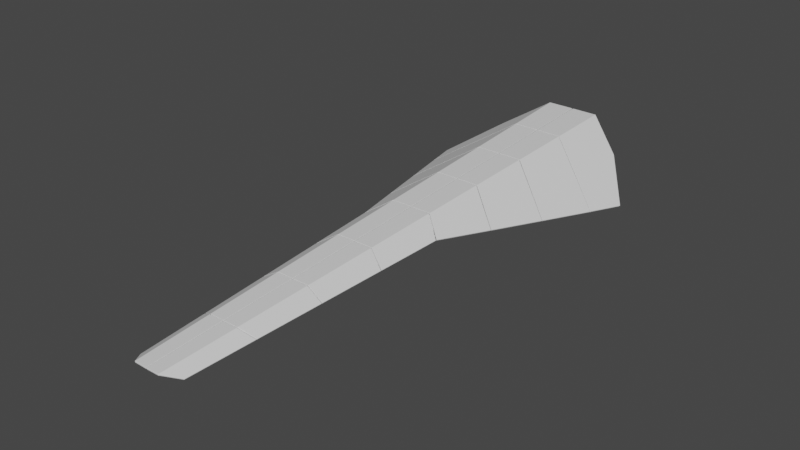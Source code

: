 # Source: ark_nova11.blend  (saved by Blender 2.80.41; exported with 4.5.12 LTS)
import bpy
from mathutils import Matrix  # noqa: F401  (used for matrix-valued properties, if any)

bpy.ops.wm.read_factory_settings(use_empty=True)
scene = bpy.context.scene
scene.name = 'Scene'

# ---- collections
col_collection = bpy.data.collections.new('Collection'); scene.collection.children.link(col_collection)

# ---- materials (node trees are filled in below, after node groups)
mat_material = bpy.data.materials.new('Material')
mat_material.alpha_threshold = 0.0
mat_material.use_transparent_shadow = False
mat_material.roughness = 0.5
mat_material.line_color = (0.0, 0.0, 0.0, 1.0)

# ---- material node trees
mat_material.use_nodes = True; mat_material.node_tree.nodes.clear()
_N = mat_material.node_tree.nodes; _L = mat_material.node_tree.links
n0 = _N.new('ShaderNodeOutputMaterial'); n0.name = 'Material Output'; n0.location = (300, 300)
n1 = _N.new('ShaderNodeBsdfPrincipled'); n1.name = 'Principled BSDF'; n1.location = (10, 300)
n1.distribution = 'GGX'
n1.subsurface_method = 'BURLEY'
n1.inputs[3].default_value = 1.45
_L.new(n1.outputs[0], n0.inputs[0])
n0.is_active_output = True

# ---- world
world_world = bpy.data.worlds.new('World'); scene.world = world_world
world_world.color = (0.05088, 0.05088, 0.05088)
world_world.use_sun_shadow = False
world_world.sun_shadow_jitter_overblur = 0.0

# ---- meshes
me_cube_001 = bpy.data.meshes.new('Cube.001')
me_cube_001.from_pydata([(0.9068, -0.1059, 0.2347), (1.489, 5.634, 0.2783), (0.5404, -6.086, 0.05264), (0.2853, -6.39, 0.1857), (0.006371, -6.395, 0.1861), (0.6126, 6.225, 0.838), (0.01367, 6.229, 0.8375), (2.346, 4.52, -0.3044), (0.4573, 0.2409, 0.5286), (0.01021, 0.2438, 0.5287), (0.7225, -3.114, 0.1431), (0.3713, -3.075, 0.3571), (0.008289, -3.076, 0.3574), (0.4138, -1.438, 0.4417), (0.009236, -1.437, 0.442), (0.8152, -1.601, 0.1892), (0.632, -4.591, 0.09817), (0.3278, -4.752, 0.2704), (0.007319, -4.755, 0.2708), (0.00733, -4.736, 0.2718), (0.3283, -4.733, 0.2714), (0.631, -4.608, 0.09764), (0.008278, -3.096, 0.3564), (0.3708, -3.095, 0.3561), (0.7236, -3.096, 0.1437), (0.814, -1.62, 0.1886), (0.4143, -1.417, 0.4428), (0.009249, -1.416, 0.4431), (0.9094, -0.08001, 0.2349), (0.458, 0.2679, 0.53), (0.01022, 0.2708, 0.5301), (1.704, 2.438, -0.06716), (0.5353, 3.246, 0.684), (0.01195, 3.25, 0.6838), (1.304, 1.166, 0.0843), (0.4967, 1.757, 0.607), (0.01109, 1.76, 0.607), (2.098, 3.699, -0.2146), (0.574, 4.736, 0.761), (0.01281, 4.739, 0.7607), (2.345, 4.507, -0.305), (2.095, 3.689, -0.2137), (0.5743, 4.748, 0.7616), (0.01282, 4.751, 0.7613), (1.699, 2.424, -0.06532), (0.5358, 3.264, 0.6849), (0.01196, 3.267, 0.6847), (0.0111, 1.779, 0.6079), (0.4972, 1.776, 0.6079), (1.309, 1.181, 0.08233)], [], [(42, 43, 6, 5), (17, 21, 2, 3), (34, 28, 29, 35), (27, 9, 8, 26), (19, 22, 23, 20), (13, 25, 24, 11), (8, 0, 15, 26), (12, 14, 13, 11), (4, 18, 17, 3), (23, 10, 16, 20), (41, 31, 45, 38), (48, 47, 33, 32), (29, 30, 36, 35), (44, 49, 48, 32), (1, 7, 40, 37), (1, 37, 42, 5), (45, 46, 39, 38)])
_uv = me_cube_001.uv_layers.new(name='UVMap')
_uv.uv.foreach_set('vector', [0.0, 0.0, 0.0, 0.0, 0.0, 0.0, 0.0, 0.0, 8.192e-05, 1.638e-05, 0.1283, 0.02566, 0.0, 0.0, 0.0, 0.0, 0.5479, 0.1382, 0.5199, 0.1046, 0.0, 0.0, 0.0, 0.0, 0.0, 0.0, 0.0, 0.0, 0.0, 0.0, 0.0, 0.0, 0.0, 0.0, 0.0, 0.0, 0.0, 0.0, 0.0, 0.0, 0.0, 0.0, 0.3881, 0.07762, 0.2598, 0.05197, 0.0, 0.0, 0.0, 0.0, 0.5197, 0.1039, 0.3898, 0.07795, 0.0, 0.0, 0.0, 0.0, 0.0, 0.0, 0.0, 0.0, 0.0, 0.0, 0.0, 0.0, 0.0, 0.0, 8.192e-05, 1.638e-05, 0.0, 0.0, 0.0, 0.0, 0.2583, 0.05166, 0.1299, 0.02598, 0.0, 0.0, 0.6945, 0.2413, 0.8085, 0.2639, 0.00014, -1.363e-05, 0.0, 0.0, 0.0, 0.0, 0.0, 0.0, 0.0, 0.0, 0.0, 0.0, 0.0, 0.0, 0.0, 0.0, 0.0, 0.0, 0.0, 0.0, 0.6738, 0.2034, 0.7059, 0.1893, 0.0, 0.0, 0.0, 0.0, 0.5619, 0.2448, 0.6226, 0.2274, 0.6226, 0.2271, 0.8215, 0.3067, 0.5619, 0.2448, 0.8215, 0.3067, 0.0, 0.0, 0.0, 0.0, 0.00014, -1.363e-05, 0.0, 0.0, 0.0, 0.0, 0.0, 0.0])
me_cube_001.materials.append(mat_material)
me_cube_001.use_remesh_preserve_volume = False
me_cube_001.use_remesh_preserve_attributes = False
me_cube_001.use_mirror_vertex_groups = False
me_cube_001.update()
me_cube_003 = bpy.data.meshes.new('Cube.003')
me_cube_003.from_pydata([(1.151, 5.842, 0.4868), (0.4533, -6.135, 0.09066), (0.2844, -6.305, 0.1863), (0.006534, -6.307, 0.1845), (0.3007, -5.941, -0.00997), (0.3931, 6.161, -0.009341), (0.08549, -5.942, -0.01009), (0.004423, -6.218, 0.1379), (0.07912, -0.6327, -0.01041), (0.07313, -6.181, 0.1182), (0.05127, -6.217, 0.1379), (0.01766, -0.6206, -0.01038), (0.01567, 6.161, -0.01037), (0.3421, -0.5243, -0.009688), (0.7926, -0.309, 0.2834), (0.665, -2.499, 0.2109), (0.08154, -2.65, -0.01029), (0.3262, -2.599, -0.009796), (0.5587, -4.325, 0.1505), (0.08354, -4.315, -0.01019), (0.3135, -4.267, -0.009883), (0.3578, 1.533, -0.009581), (0.01426, 1.479, -0.01038), (0.904, 1.606, 0.3467), (0.3749, 3.77, -0.009465), (0.01494, 3.742, -0.01038), (1.025, 3.68, 0.4153), (0.3133, -4.289, -0.009884), (0.08351, -4.293, -0.01019), (0.5573, -4.349, 0.1497), (0.3264, -2.578, -0.009795), (0.6637, -2.522, 0.2102), (0.08151, -2.629, -0.01029), (0.3419, -0.5523, -0.00969), (0.7944, -0.2775, 0.2844), (0.3576, 1.504, -0.009583), (0.01426, 1.449, -0.01038), (0.9025, 1.579, 0.3458), (0.3751, 3.799, -0.009463), (1.023, 3.653, 0.4144), (0.01495, 3.771, -0.01038)], [], [(2, 1, 4), (37, 35, 13, 34), (30, 33, 8, 32), (2, 4, 6, 9, 10, 7, 3), (29, 27, 4, 1), (36, 11, 13, 35), (14, 33, 30, 15), (20, 17, 16, 28), (4, 27, 19, 6), (31, 17, 20, 18), (38, 5, 12, 40), (39, 24, 21, 23), (0, 5, 38, 26), (25, 22, 21, 24)])
_uv = me_cube_003.uv_layers.new(name='UVMap')
_uv.uv.foreach_set('vector', [0.0, 0.0, 1.419e-05, 6.269e-06, 0.0, 0.0, 0.07077, 0.03127, 0.03345, 0.01478, 0.0244, 0.01078, 0.05378, 0.02376, 0.01517, 0.006701, 0.02421, 0.0107, 8.591e-05, 3.796e-05, -0.0001406, -6.214e-05, 0.0, 0.0, 0.0, 0.0, 0.0, 0.0, 0.0, 0.0, 0.0, 0.0, 0.0, 0.0, 0.0, 0.0, 0.0164, 0.007244, 0.007423, 0.00328, 0.0, 0.0, 1.419e-05, 6.269e-06, 0.001415, 0.0006254, 0.0009968, 0.0004404, 0.0244, 0.01078, 0.03345, 0.01478, 0.05342, 0.0236, 0.02421, 0.0107, 0.01517, 0.006701, 0.03344, 0.01478, 0.007534, 0.003329, 0.01502, 0.006635, 0.0, 0.0, -6.204e-05, -2.741e-05, 0.0, 0.0, 0.007423, 0.00328, 0.0, 0.0, 0.0, 0.0, 0.03315, 0.01465, 0.01502, 0.006635, 0.007534, 0.003329, 0.01666, 0.00736, 0.04384, 0.01937, 0.05438, 0.02403, 0.002247, 0.0009927, 0.001421, 0.0006281, 0.0898, 0.03968, 0.04364, 0.01928, 0.03366, 0.01487, 0.07107, 0.0314, 0.1099, 0.04855, 0.05438, 0.02403, 0.04384, 0.01937, 0.09007, 0.0398, 0.001819, 0.0008038, 0.00107, 0.0004727, 0.03366, 0.01487, 0.04364, 0.01928])
me_cube_003.materials.append(mat_material)
me_cube_003.use_remesh_preserve_volume = False
me_cube_003.use_remesh_preserve_attributes = False
me_cube_003.use_mirror_vertex_groups = False
me_cube_003.update()
me_cube = bpy.data.meshes.new('Cube')
me_cube.from_pydata([(0.2856, -6.275, 0.1818), (-1.653e-06, 5.985, 0.813), (-1.659e-06, 6.003, 0.0), (5.029e-07, -0.6315, 0.1471), (4.907e-07, -0.5939, 0.0), (0.07908, -0.5972, 0.0), (0.05124, -6.213, 0.1471), (0.07209, -0.6426, 0.1273), (0.05124, -0.6315, 0.1471), (2.343e-06, -6.28, 0.1823), (0.2984, -5.94, 0.0), (0.08548, -5.94, 0.0), (-0.001594, -6.213, 0.1471), (0.07311, -6.176, 0.1274), (0.445, -0.129, 0.4996), (3.422e-07, -0.1381, 0.4992), (3.56e-07, -0.1806, 0.0), (0.3406, -0.1715, 0.0), (0.5341, -0.04135, 0.1258), (0.5349, -0.06159, 0.4501), (0.5925, 5.984, 0.7752), (0.6979, 5.983, 0.7122), (0.3834, 6.002, 0.04423), (0.698, 5.988, 0.2501), (1.059, 5.849, 0.5321), (1.061, 5.851, 0.4425), (0.7307, 0.09091, 0.2536), (0.7287, 0.08377, 0.3432), (0.4182, -6.09, 0.07844), (0.4141, -6.153, 0.1127), (0.7452, -0.3785, 0.3022), (0.7454, -0.387, 0.2654), (0.603, 5.983, 0.8135), (0.7361, 5.982, 0.7339), (0.03826, 5.986, 0.7748), (0.3951, 6.002, 0.006139), (0.7362, 5.987, 0.2294), (0.03826, 6.002, 0.03885), (0.03752, 5.937, 0.7738), (0.03752, 5.953, 0.03793), (0.5917, 5.935, 0.7743), (0.3827, 5.953, 0.0433), (0.6971, 5.934, 0.7113), (0.6972, 5.939, 0.2491)], [], [(9, 0, 14, 15), (11, 13, 7, 5), (6, 8, 7, 13), (6, 12, 3, 8), (4, 5, 8, 3), (8, 5, 7), (14, 30, 31, 17), (17, 16, 2, 35), (10, 11, 5, 17), (0, 9, 12, 6, 13, 11, 10), (0, 10, 28, 29), (4, 16, 17, 5), (32, 1, 15, 14), (18, 19, 14, 17), (33, 32, 14, 19), (36, 18, 17, 35), (14, 0, 29, 30), (24, 33, 19, 27), (25, 26, 18, 36), (26, 27, 19, 18), (20, 21, 42, 40), (23, 22, 41, 43), (24, 27, 26, 25), (24, 25, 36, 33), (30, 29, 28, 31), (17, 31, 28, 10), (20, 34, 1, 32), (21, 20, 32, 33), (37, 22, 35, 2), (22, 23, 36, 35), (23, 21, 33, 36), (34, 37, 2, 1), (38, 40, 41, 39), (42, 43, 41, 40), (21, 23, 43, 42), (37, 34, 38, 39), (22, 37, 39, 41), (34, 20, 40, 38)])
_uv = me_cube.uv_layers.new(name='UVMap')
_uv.uv.foreach_set('vector', [0.0, 0.0, 0.0, 0.0, -3.322e-05, -1.468e-05, 0.0, 0.0, 0.0, 0.0, 0.0, 0.0, 0.0, 0.0, 0.0, 0.0, 0.0, 0.0, 0.0, 0.0, 0.0, 0.0, 0.0, 0.0, 0.0, 0.0, 0.0, 0.0, 0.0, 0.0, 0.0, 0.0, -0.0001372, -6.062e-05, 0.0, 0.0, 0.0, 0.0, 0.0, 0.0, 0.0, 0.0, 0.0, 0.0, 0.0, 0.0, -3.322e-05, -1.468e-05, 0.1199, 0.05299, 0.1235, 0.05456, 0.01271, 0.005617, 0.01271, 0.005617, -8.632e-05, -3.814e-05, 0.0005298, 0.0002341, 0.001609, 0.0007108, 0.0, 0.0, 0.0, 0.0, 0.0, 0.0, 0.01271, 0.005617, 0.0, 0.0, 0.0, 0.0, 0.0, 0.0, 0.0, 0.0, 0.0, 0.0, 0.0, 0.0, 0.0, 0.0, 0.0, 0.0, 0.0, 0.0, 0.0, 0.0, 0.0, 0.0, -0.0001372, -6.062e-05, -8.632e-05, -3.814e-05, 0.01271, 0.005617, 0.0, 0.0, -0.0003373, -0.000149, 8.675e-07, 3.833e-07, 0.0, 0.0, -3.322e-05, -1.468e-05, 0.06217, 0.02747, 0.03279, 0.01449, -3.322e-05, -1.468e-05, 0.01271, 0.005617, 0.01662, 0.007344, -0.0003373, -0.000149, -3.322e-05, -1.468e-05, 0.03279, 0.01449, 0.03199, 0.01414, 0.06217, 0.02747, 0.01271, 0.005617, 0.001609, 0.0007108, -3.322e-05, -1.468e-05, 0.0, 0.0, 0.0, 0.0, 0.1199, 0.05299, 0.05835, 0.02578, 0.01662, 0.007344, 0.03279, 0.01449, 0.1036, 0.04578, 0.06127, 0.02707, 0.1124, 0.04967, 0.06217, 0.02747, 0.03199, 0.01414, 0.1124, 0.04967, 0.1036, 0.04578, 0.03279, 0.01449, 0.06217, 0.02747, -0.0003203, -0.0001415, 0.01311, 0.005791, 0.01311, 0.005791, -0.0003203, -0.0001415, 0.02719, 0.01201, -0.0008253, -0.0003647, -0.0008253, -0.0003647, 0.02719, 0.01201, 0.05835, 0.02578, 0.1036, 0.04578, 0.1124, 0.04967, 0.06127, 0.02707, 0.05835, 0.02578, 0.06127, 0.02707, 0.03199, 0.01414, 0.01662, 0.007344, 0.1199, 0.05299, 0.0, 0.0, 0.0, 0.0, 0.1235, 0.05456, 0.01271, 0.005617, 0.1235, 0.05456, 0.0, 0.0, 0.0, 0.0, -0.0003203, -0.0001415, 1.997e-05, 8.824e-06, 8.675e-07, 3.833e-07, -0.0003373, -0.000149, 0.01311, 0.005791, -0.0003203, -0.0001415, -0.0003373, -0.000149, 0.01662, 0.007344, 0.0005887, 0.0002601, -0.0008253, -0.0003647, 0.001609, 0.0007108, 0.0005298, 0.0002341, -0.0008253, -0.0003647, 0.02719, 0.01201, 0.03199, 0.01414, 0.001609, 0.0007108, 0.02719, 0.01201, 0.01311, 0.005791, 0.01662, 0.007344, 0.03199, 0.01414, 1.997e-05, 8.824e-06, 0.0005887, 0.0002601, 0.0005298, 0.0002341, 8.675e-07, 3.833e-07, 1.997e-05, 8.824e-06, -0.0003203, -0.0001415, -0.0008253, -0.0003647, 0.0005887, 0.0002601, 0.01311, 0.005791, 0.02719, 0.01201, -0.0008253, -0.0003647, -0.0003203, -0.0001415, 0.01311, 0.005791, 0.02719, 0.01201, 0.02719, 0.01201, 0.01311, 0.005791, 0.0005887, 0.0002601, 1.997e-05, 8.824e-06, 1.997e-05, 8.824e-06, 0.0005887, 0.0002601, -0.0008253, -0.0003647, 0.0005887, 0.0002601, 0.0005887, 0.0002601, -0.0008253, -0.0003647, 1.997e-05, 8.824e-06, -0.0003203, -0.0001415, -0.0003203, -0.0001415, 1.997e-05, 8.824e-06])
me_cube.materials.append(mat_material)
me_cube.use_remesh_preserve_volume = False
me_cube.use_remesh_preserve_attributes = False
me_cube.use_mirror_vertex_groups = False
me_cube.update()
me_cube_004 = bpy.data.meshes.new('Cube.004')
me_cube_004.from_pydata([(0.07929, -5.956, -0.01009), (0.07447, -0.6443, -0.01041), (5.071e-07, -0.6443, -0.01041), (2.233e-06, -5.956, -0.01009)], [], [(0, 1, 2, 3)])
_uv = me_cube_004.uv_layers.new(name='UVMap')
_uv.uv.foreach_set('vector', [0.0, 0.0, 0.0, 0.0, 0.0, 0.0, 0.0, 0.0])
me_cube_004.materials.append(mat_material)
me_cube_004.use_remesh_preserve_volume = False
me_cube_004.use_remesh_preserve_attributes = False
me_cube_004.use_mirror_vertex_groups = False
me_cube_004.update()

# ---- objects
ob_armor_top = bpy.data.objects.new('Armor Top', me_cube_001)
ob_armor_bottom = bpy.data.objects.new('Armor Bottom', me_cube_003)
ob_hull = bpy.data.objects.new('Hull', me_cube)
ob_projector_hatch = bpy.data.objects.new('Projector Hatch', me_cube_004)

# ---- transforms, parenting, visibility, modifiers, constraints
ob_armor_top.location = (0.0, 0.0, 0.0)
ob_armor_top.lock_rotations_4d = False
ob_armor_top.empty_display_type = 'ARROWS'
ob_armor_top.lineart.crease_threshold = 0.0
_m = ob_armor_top.modifiers.new('Mirror', 'MIRROR')
_m.use_mirror_merge = False
_m.merge_threshold = 0.238
_m = ob_armor_top.modifiers.new('Solidify', 'SOLIDIFY')
_m.thickness = 0.03
_m.nonmanifold_thickness_mode = 'FIXED'
_m.nonmanifold_merge_threshold = 0.0003
_m = ob_armor_top.modifiers.new('Bevel', 'BEVEL')
_m.width = 0.004
_m.width_pct = 0.004
_m.limit_method = 'NONE'
ob_armor_bottom.location = (0.0, 0.0, 0.0)
ob_armor_bottom.lock_rotations_4d = False
ob_armor_bottom.empty_display_type = 'ARROWS'
ob_armor_bottom.lineart.crease_threshold = 0.0
_m = ob_armor_bottom.modifiers.new('Mirror', 'MIRROR')
_m.use_mirror_merge = False
_m.merge_threshold = 0.028
_m = ob_armor_bottom.modifiers.new('Solidify', 'SOLIDIFY')
_m.thickness = 0.025
_m.nonmanifold_thickness_mode = 'FIXED'
_m.nonmanifold_merge_threshold = 0.0003
_m = ob_armor_bottom.modifiers.new('Bevel', 'BEVEL')
_m.width = 0.004
_m.width_pct = 0.004
_m.limit_method = 'NONE'
ob_hull.location = (0.0, 0.0, 0.0)
ob_hull.lock_rotations_4d = False
ob_hull.empty_display_type = 'ARROWS'
ob_hull.lineart.crease_threshold = 0.0
_m = ob_hull.modifiers.new('Mirror', 'MIRROR')
_m.merge_threshold = 0.028
_m = ob_hull.modifiers.new('Bevel', 'BEVEL')
_m.width = 0.004
_m.width_pct = 0.004
_m.limit_method = 'NONE'
ob_projector_hatch.location = (0.0, 0.0, 0.0)
ob_projector_hatch.lock_rotations_4d = False
ob_projector_hatch.empty_display_type = 'ARROWS'
ob_projector_hatch.lineart.crease_threshold = 0.0
_m = ob_projector_hatch.modifiers.new('Mirror', 'MIRROR')
_m.use_mirror_merge = False
_m.merge_threshold = 0.028
_m = ob_projector_hatch.modifiers.new('Solidify', 'SOLIDIFY')
_m.thickness = 0.02
_m.nonmanifold_thickness_mode = 'FIXED'
_m.nonmanifold_merge_threshold = 0.0003
_m = ob_projector_hatch.modifiers.new('Bevel', 'BEVEL')
_m.width = 0.004
_m.width_pct = 0.004
_m.limit_method = 'NONE'

# ---- collection membership
col_collection.objects.link(ob_armor_top)
col_collection.objects.link(ob_armor_bottom)
col_collection.objects.link(ob_hull)
col_collection.objects.link(ob_projector_hatch)

# ---- scene / render settings (as saved in the file)
scene.frame_start = 1; scene.frame_end = 250; scene.frame_set(0)
scene.render.engine = 'BLENDER_EEVEE_NEXT'
scene.render.motion_blur_shutter = 1.0
scene.cycles.use_denoising = False
scene.cycles.samples = 128
scene.cycles.sampling_pattern = 'TABULATED_SOBOL'
scene.cycles.use_adaptive_sampling = False
scene.cycles.use_light_tree = False
scene.view_settings.view_transform = 'Filmic'
bpy.context.view_layer.update()

# ---- added for rendering (the .blend has no active camera and no usable light): camera, sun
cam_auto = bpy.data.cameras.new('AutoCamera')
cam_auto.lens = 50.0
cam_auto.sensor_width = 36.0
cam_auto.clip_end = 1000.0
ob_auto_camera = bpy.data.objects.new('AutoCamera', cam_auto)
scene.collection.objects.link(ob_auto_camera)
ob_auto_camera.location = (12.5169, -15.1043, 10.2957)
ob_auto_camera.rotation_euler = (1.09748, -7.21219e-08, 0.694738)
scene.camera = ob_auto_camera
light_auto_sun = bpy.data.lights.new('AutoSun', 'SUN')
light_auto_sun.energy = 3.0
light_auto_sun.angle = 0.0523599
ob_auto_sun = bpy.data.objects.new('AutoSun', light_auto_sun)
scene.collection.objects.link(ob_auto_sun)
ob_auto_sun.rotation_euler = (0.872665, 0.174533, 0.523599)
bpy.context.view_layer.update()
